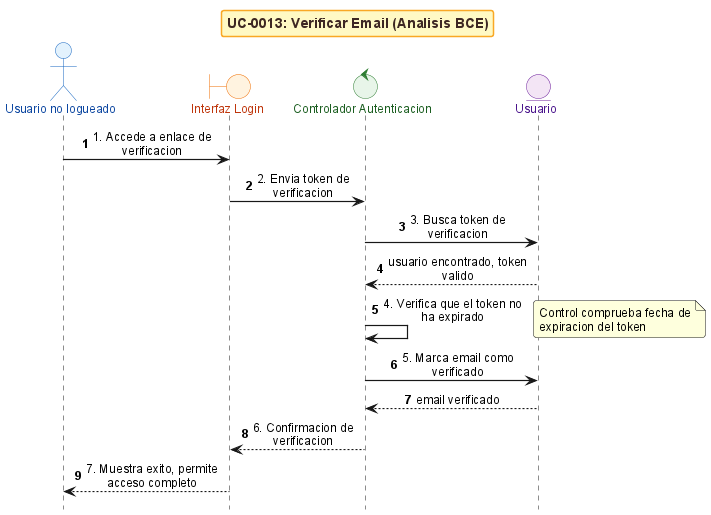

The diagram above was rendered by PlantUML. Its source (embedded in the PNG):
@startuml
!include _sequence-bce-style.puml

title UC-0013: Verificar Email (Analisis BCE)

actor "Usuario no logueado" as Actor
boundary "Interfaz Login" as BF
control "Controlador Autenticacion" as CG
entity "Usuario" as EU


Actor -> BF : 1. Accede a enlace de verificacion
BF -> CG : 2. Envia token de verificacion
CG -> EU : 3. Busca token de verificacion
EU --> CG : usuario encontrado, token valido

CG -> CG : 4. Verifica que el token no ha expirado
note right : Control comprueba fecha de expiracion del token

CG -> EU : 5. Marca email como verificado
EU --> CG : email verificado

CG --> BF : 6. Confirmacion de verificacion
BF --> Actor : 7. Muestra exito, permite acceso completo

@enduml